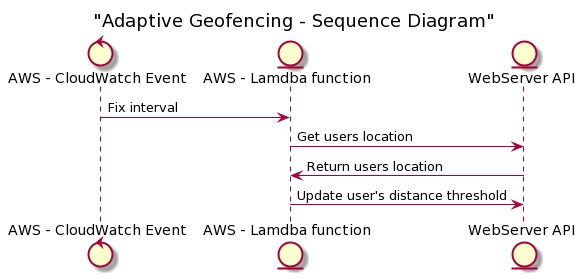

The diagram above was rendered by PlantUML. Its source (embedded in the PNG):
@startuml
title "Adaptive Geofencing - Sequence Diagram"

control "AWS - CloudWatch Event" as CW
entity "AWS - Lamdba function" as Lamdba
entity "WebServer API" as data

CW -> Lamdba : Fix interval
Lamdba -> data : Get users location
data -> Lamdba : Return users location
Lamdba -> data : Update user's distance threshold
@enduml